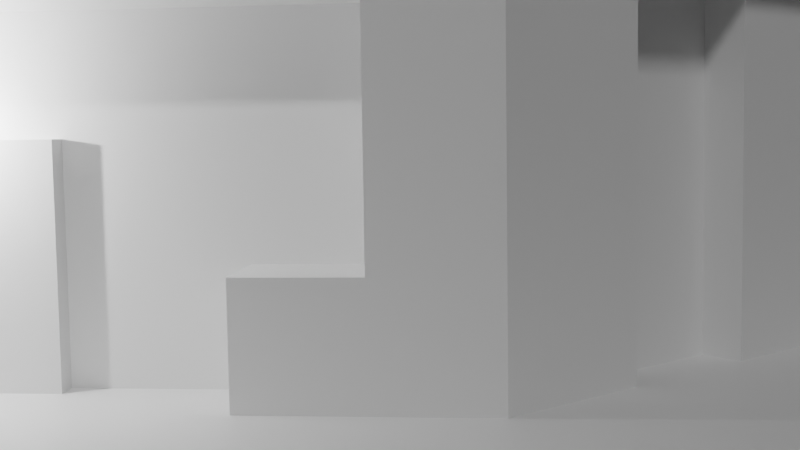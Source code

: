# Source: Esquina.blend  (saved by Blender 2.82.7; exported with 4.5.12 LTS)
import bpy
from mathutils import Matrix  # noqa: F401  (used for matrix-valued properties, if any)

bpy.ops.wm.read_factory_settings(use_empty=True)
scene = bpy.context.scene
scene.name = 'Scene'

# ---- collections
col_collection = bpy.data.collections.new('Collection'); scene.collection.children.link(col_collection)

# ---- materials (node trees are filled in below, after node groups)
mat_material = bpy.data.materials.new('Material')
mat_material.alpha_threshold = 0.0
mat_material.use_transparent_shadow = False
mat_material.line_color = (0.0, 0.0, 0.0, 1.0)

# ---- material node trees
mat_material.use_nodes = True; mat_material.node_tree.nodes.clear()
_N = mat_material.node_tree.nodes; _L = mat_material.node_tree.links
n0 = _N.new('ShaderNodeBsdfPrincipled'); n0.name = 'Principled BSDF'; n0.location = (10, 300)
n0.distribution = 'GGX'
n0.subsurface_method = 'BURLEY'
n0.inputs[2].default_value = 0.4
n0.inputs[3].default_value = 1.45
n0.inputs[27].default_value = (0.0, 0.0, 0.0, 1.0)
n0.inputs[28].default_value = 1.0
n1 = _N.new('ShaderNodeOutputMaterial'); n1.name = 'Material Output'; n1.location = (300, 300)
_L.new(n0.outputs[0], n1.inputs[0])
n1.is_active_output = True

# ---- world
world_world = bpy.data.worlds.new('World'); scene.world = world_world
world_world.use_nodes = True; world_world.node_tree.nodes.clear()
_N = world_world.node_tree.nodes; _L = world_world.node_tree.links
n0 = _N.new('ShaderNodeOutputWorld'); n0.name = 'World Output'; n0.location = (300, 300)
n1 = _N.new('ShaderNodeBackground'); n1.name = 'Background'; n1.location = (10, 300)
n1.inputs[0].default_value = (0.05088, 0.05088, 0.05088, 1.0)
_L.new(n1.outputs[0], n0.inputs[0])
n0.is_active_output = True
world_world.color = (0.05088, 0.05088, 0.05088)
world_world.use_sun_shadow = False
world_world.sun_shadow_jitter_overblur = 0.0

# ---- cameras
cam_camera = bpy.data.cameras.new('Camera')
cam_camera.clip_end = 100.0
cam_camera.lens = 15.57
cam_camera.ortho_scale = 7.314
cam_camera.dof.focus_distance = 11.18
cam_camera_001 = bpy.data.cameras.new('Camera.001')

# ---- lights
light_light = bpy.data.lights.new('Light', 'POINT')
light_light.transmission_factor = 0.0
light_light.energy = 1000.0
light_light.shadow_soft_size = 0.1
light_light.shadow_maximum_resolution = 0.006
light_light.use_absolute_resolution = True
light_sun = bpy.data.lights.new('Sun', 'SUN')
light_sun.transmission_factor = 0.0
light_sun.angle = 0.06918
light_sun.energy = 0.86
light_sun.shadow_soft_size = 0.125
light_light_001 = bpy.data.lights.new('Light.001', 'POINT')
light_light_001.transmission_factor = 0.0
light_light_001.energy = 1000.0
light_light_001.shadow_soft_size = 0.1
light_light_001.shadow_maximum_resolution = 0.006
light_light_001.use_absolute_resolution = True

# ---- meshes
me_cube = bpy.data.meshes.new('Cube')
me_cube.from_pydata([(10.0, 30.0, 1.0), (10.0, -30.0, 1.0), (-10.0, 10.0, 1.0), (-10.0, -10.0, 1.0), (10.0, 30.0, 101.0), (10.0, -30.0, 101.0), (-10.0, 10.0, 101.0), (-10.0, -10.0, 101.0), (0.0, 30.0, 1.0), (0.0, 30.0, -1.0), (0.0, -30.0, 1.0), (0.0, -30.0, -1.0), (-20.0, 10.0, 1.0), (-20.0, 10.0, -1.0), (-20.0, -10.0, 1.0), (-20.0, -10.0, -1.0), (10.0, 30.0, 1.0), (10.0, 30.0, -1.0), (10.0, -30.0, 1.0), (10.0, -30.0, -1.0), (10.0, 30.0, 103.0), (10.0, -30.0, 103.0), (-10.0, 10.0, 103.0), (-10.0, -10.0, 103.0), (10.0, 30.0, 123.0), (10.0, -30.0, 123.0), (-10.0, 10.0, 123.0), (-10.0, -10.0, 123.0), (8.586, 31.41, 101.0), (-11.41, 11.41, 101.0), (8.586, 31.41, 103.0), (-11.41, 11.41, 103.0), (-12.0, 10.0, 101.0), (-12.0, -10.0, 101.0), (-12.0, 10.0, 103.0), (-12.0, -10.0, 103.0), (8.586, -31.41, 101.0), (-11.41, -11.41, 101.0), (8.586, -31.41, 103.0), (-11.41, -11.41, 103.0), (-10.0, 0.0, 101.0), (-10.0, 0.0, 1.0), (-10.0, 10.0, 51.0), (0.0, -20.0, 101.0), (-10.0, -10.0, 51.0), (-10.0, 10.0, 76.0), (-10.0, 0.0, 76.0), (-10.0, -10.0, 76.0), (-10.0, -5.0, 76.0), (-10.0, 5.0, 76.0), (-10.0, 5.0, 1.0), (-10.0, -5.0, 1.0), (0.0, -20.0, 1.0), (-10.0, 10.0, 26.0), (-10.0, -5.0, 26.0), (-10.0, -10.0, 26.0), (10.0, -30.0, 51.0), (-10.0, 5.0, 26.0), (-10.0, 7.5, 51.0), (-10.0, 7.5, 76.0), (-10.0, 7.5, 26.0), (-10.0, -7.5, 76.0), (-10.0, -7.5, 51.0), (-10.0, -7.5, 26.0), (-8.0, 0.0, 1.0), (-8.0, 0.0, 51.0), (-8.0, 0.0, 76.0), (-8.0, -5.0, 76.0), (-8.0, 5.0, 76.0), (-8.0, 5.0, 1.0), (-8.0, -5.0, 1.0), (-8.0, -5.0, 26.0), (-8.0, 5.0, 26.0), (-8.0, 7.5, 51.0), (-8.0, 7.5, 76.0), (-8.0, 7.5, 26.0), (-8.0, -7.5, 76.0), (-8.0, -7.5, 51.0), (-8.0, -7.5, 26.0), (-5.0, -15.0, 1.0), (-5.0, -15.0, 101.0), (5.0, -25.0, 101.0), (5.0, -25.0, 1.0), (-7.5, -12.5, 1.0), (-7.5, -12.5, 101.0), (-7.5, -12.5, 51.0), (7.5, -27.5, 51.0), (7.5, -27.5, 1.0), (7.5, -27.5, 101.0), (10.0, 30.0, 51.0), (0.7071, -19.29, 51.0), (0.0, 20.0, 1.0), (0.0, 20.0, 101.0), (5.0, 25.0, 1.0), (5.0, 25.0, 101.0), (0.7071, -19.29, 1.0), (0.7071, -19.29, 101.0), (-5.0, 15.0, 101.0), (-5.0, 15.0, 1.0), (7.5, 27.5, 1.0), (7.5, 27.5, 51.0), (7.5, 27.5, 101.0), (-7.5, 12.5, 51.0), (-7.5, 12.5, 1.0), (-7.5, 12.5, 101.0), (0.7071, 19.29, 51.0), (0.7071, 19.29, 1.0), (0.7071, 19.29, 101.0), (5.707, 24.29, 1.0), (5.707, 24.29, 101.0), (5.707, 24.29, 51.0), (-4.293, 14.29, 51.0), (-4.293, 14.29, 101.0), (-4.293, 14.29, 1.0), (8.207, 26.79, 1.0), (8.207, 26.79, 51.0), (8.207, 26.79, 101.0), (-6.793, 11.79, 51.0), (-6.793, 11.79, 1.0), (-6.793, 11.79, 101.0), (-4.293, -14.29, 1.0), (-4.293, -14.29, 101.0), (-4.293, -14.29, 51.0), (5.707, -24.29, 51.0), (5.707, -24.29, 101.0), (5.707, -24.29, 1.0), (-6.793, -11.79, 1.0), (-6.793, -11.79, 101.0), (-6.793, -11.79, 51.0), (8.207, -26.79, 51.0), (8.207, -26.79, 1.0), (8.207, -26.79, 101.0), (-8.0, 1.25, 51.0), (-8.0, 1.25, 26.0), (-8.0, 1.25, 1.0), (-8.0, -1.25, 26.0), (-8.0, -1.25, 51.0), (-8.0, -1.25, 1.0), (-8.5, 0.0, 1.0), (-8.5, 0.0, 51.0), (-8.5, 1.25, 51.0), (-8.5, 1.25, 26.0), (-8.5, 1.25, 1.0), (-8.5, -1.25, 26.0), (-8.5, -1.25, 51.0), (-8.5, -1.25, 1.0), (3.207, 21.79, 101.0), (3.207, 21.79, 1.0), (3.207, 21.79, 51.0), (-1.793, 16.79, 101.0), (-1.793, 16.79, 1.0), (-1.793, 16.79, 51.0), (5.0, 25.0, 1.0), (5.0, 25.0, 101.0), (5.0, 25.0, 51.0), (-5.0, 15.0, 51.0), (-5.0, 15.0, 101.0), (-5.0, 15.0, 1.0), (2.5, 22.5, 101.0), (2.5, 22.5, 1.0), (2.5, 22.5, 51.0), (-2.5, 17.5, 101.0), (-2.5, 17.5, 1.0), (-2.5, 17.5, 51.0), (-1.793, -16.79, 101.0), (-1.793, -16.79, 1.0), (-1.793, -16.79, 51.0), (3.207, -21.79, 101.0), (3.207, -21.79, 1.0), (3.207, -21.79, 51.0), (-5.0, -15.0, 1.0), (-5.0, -15.0, 101.0), (-5.0, -15.0, 51.0), (5.0, -25.0, 51.0), (5.0, -25.0, 101.0), (5.0, -25.0, 1.0), (-2.5, -17.5, 101.0), (-2.5, -17.5, 1.0), (-2.5, -17.5, 51.0), (2.5, -22.5, 101.0), (2.5, -22.5, 1.0), (2.5, -22.5, 51.0)], [], [(2, 50, 57, 60, 53), (1, 87, 82, 52, 79, 83, 3, 14, 10), (2, 103, 98, 91, 93, 99, 0, 8, 12), (22, 23, 27, 26), (3, 51, 41, 50, 2, 12, 14), (4, 101, 94, 92, 97, 104, 6, 29, 28), (1, 0, 89, 4, 5, 56), (0, 99, 100, 89), (3, 83, 85, 44, 55), (11, 10, 14, 15), (15, 14, 12, 13), (13, 9, 11, 15), (10, 11, 19, 18), (13, 12, 8, 9), (17, 16, 18, 19), (9, 8, 16, 17), (11, 9, 17, 19), (5, 4, 20, 21), (23, 22, 34, 35), (23, 7, 37, 39), (24, 26, 27, 25), (20, 22, 26, 24), (21, 20, 24, 25), (23, 21, 25, 27), (28, 29, 31, 30), (20, 4, 28, 30), (22, 20, 30, 31), (6, 22, 31, 29), (32, 33, 35, 34), (7, 23, 35, 33), (6, 40, 7, 33, 32), (22, 6, 32, 34), (37, 36, 38, 39), (21, 23, 39, 38), (7, 84, 80, 43, 81, 88, 5, 36, 37), (5, 21, 38, 36), (40, 46, 48, 61, 47, 7), (44, 62, 63, 55), (42, 58, 59, 45), (45, 59, 49, 46, 40, 6), (47, 61, 62, 44), (61, 48, 67, 76), (58, 60, 75, 73), (57, 50, 69, 72), (48, 46, 66, 67), (55, 63, 54, 51, 3), (51, 54, 71, 70), (62, 61, 76, 77), (53, 60, 58, 42), (49, 59, 74, 68), (63, 62, 77, 78), (54, 63, 78, 71), (60, 57, 72, 75), (74, 73, 75, 72, 69, 134, 133, 132, 65, 66, 68), (135, 136, 144, 143), (134, 64, 138, 142), (136, 135, 137, 70, 71, 78, 77, 76, 67, 66, 65), (59, 58, 73, 74), (46, 49, 68, 66), (50, 41, 64, 134, 69), (41, 51, 70, 137, 64), (44, 85, 84, 7, 47), (81, 43, 96, 167, 124), (84, 85, 128, 127), (82, 87, 130, 125), (79, 52, 95, 165, 120), (83, 79, 120, 126), (85, 83, 126, 128), (52, 82, 125, 168, 95), (88, 81, 124, 131), (86, 87, 1, 56), (88, 86, 56, 5), (89, 100, 101, 4), (97, 92, 107, 149, 112), (100, 99, 114, 115), (98, 103, 118, 113), (93, 91, 106, 147, 108), (99, 93, 108, 114), (101, 100, 115, 116), (91, 98, 113, 150, 106), (104, 97, 112, 119), (104, 102, 42, 45, 6), (102, 103, 2, 53, 42), (107, 105, 151, 149), (105, 106, 150, 151), (108, 147, 159, 152), (109, 110, 154, 153), (112, 111, 117, 119), (111, 113, 118, 117), (116, 115, 110, 109), (115, 114, 108, 110), (102, 104, 119, 117), (92, 94, 109, 146, 107), (94, 101, 116, 109), (103, 102, 117, 118), (90, 95, 168, 169), (96, 90, 169, 167), (120, 165, 177, 170), (167, 169, 181, 179), (123, 125, 130, 129), (124, 123, 129, 131), (128, 126, 120, 122), (127, 128, 122, 121), (80, 84, 127, 121), (87, 86, 129, 130), (43, 80, 121, 164, 96), (86, 88, 131, 129), (133, 134, 142, 141), (136, 65, 139, 144), (145, 143, 144, 139, 140, 141, 142, 138), (65, 132, 140, 139), (132, 133, 141, 140), (64, 137, 145, 138), (137, 135, 143, 145), (153, 154, 160, 158), (146, 148, 105, 107), (148, 147, 106, 105), (112, 149, 161, 156), (149, 151, 163, 161), (154, 152, 159, 160), (161, 163, 155, 156), (163, 162, 157, 155), (151, 150, 162, 163), (150, 113, 157, 162), (110, 108, 152, 154), (146, 109, 153, 158), (148, 146, 158, 160), (111, 112, 156, 155), (147, 148, 160, 159), (113, 111, 155, 157), (164, 166, 90, 96), (166, 165, 95, 90), (122, 120, 170, 172), (124, 167, 179, 174), (172, 170, 177, 178), (171, 172, 178, 176), (181, 180, 175, 173), (179, 181, 173, 174), (168, 125, 175, 180), (121, 122, 172, 171), (166, 164, 176, 178), (164, 121, 171, 176), (125, 123, 173, 175), (165, 166, 178, 177), (123, 124, 174, 173), (169, 168, 180, 181)])
_uv = me_cube.uv_layers.new(name='UVMap')
_uv.uv.foreach_set('vector', [0.625, 0.25, 0.625, 0.1875, 0.625, 0.1875, 0.625, 0.2188, 0.625, 0.25, 0.625, 0.75, 0.625, 0.7812, 0.625, 0.8125, 0.625, 0.875, 0.625, 0.9375, 0.625, 0.9688, 0.625, 1.0, 0.625, 1.0, 0.625, 0.75, 0.625, 0.25, 0.625, 0.2812, 0.625, 0.3125, 0.625, 0.375, 0.625, 0.4375, 0.625, 0.4688, 0.625, 0.5, 0.625, 0.5, 0.625, 0.25, 0.625, 0.25, 0.625, 0.0, 0.625, 0.0, 0.625, 0.25, 0.625, 0.0, 0.625, 0.0625, 0.625, 0.125, 0.625, 0.1875, 0.625, 0.25, 0.625, 0.25, 0.625, 0.0, 0.625, 0.5, 0.625, 0.4688, 0.625, 0.4375, 0.625, 0.375, 0.625, 0.3125, 0.625, 0.2812, 0.625, 0.25, 0.625, 0.25, 0.625, 0.5, 0.625, 0.75, 0.625, 0.5, 0.625, 0.5, 0.625, 0.5, 0.625, 0.75, 0.625, 0.75, 0.625, 0.5, 0.625, 0.4688, 0.625, 0.4688, 0.625, 0.5, 0.1419, 0.9999, 0.1066, 0.9999, 0.1066, 0.5, 0.1419, 0.5, 0.1419, 0.75, 0.375, 0.75, 0.625, 0.75, 0.625, 1.0, 0.375, 1.0, 0.375, 0.0, 0.625, 0.0, 0.625, 0.25, 0.375, 0.25, 0.125, 0.5, 0.375, 0.5, 0.375, 0.75, 0.125, 0.75, 0.625, 0.75, 0.375, 0.75, 0.375, 0.75, 0.625, 0.75, 0.375, 0.25, 0.625, 0.25, 0.625, 0.5, 0.375, 0.5, 0.375, 0.5, 0.625, 0.5, 0.625, 0.75, 0.375, 0.75, 0.375, 0.5, 0.625, 0.5, 0.625, 0.5, 0.375, 0.5, 0.375, 0.75, 0.375, 0.5, 0.375, 0.5, 0.375, 0.75, 0.625, 0.75, 0.625, 0.5, 0.625, 0.5, 0.625, 0.75, 0.625, 0.0, 0.625, 0.25, 0.625, 0.25, 0.625, 0.0, 0.625, 1.0, 0.625, 1.0, 0.625, 1.0, 0.625, 1.0, 0.625, 0.5, 0.875, 0.5, 0.875, 0.75, 0.625, 0.75, 0.625, 0.5, 0.625, 0.25, 0.625, 0.25, 0.625, 0.5, 0.625, 0.75, 0.625, 0.5, 0.625, 0.5, 0.625, 0.75, 0.625, 1.0, 0.625, 0.75, 0.625, 0.75, 0.625, 1.0, 0.625, 0.5, 0.625, 0.25, 0.625, 0.25, 0.625, 0.5, 0.625, 0.5, 0.625, 0.5, 0.625, 0.5, 0.625, 0.5, 0.625, 0.25, 0.625, 0.5, 0.625, 0.5, 0.625, 0.25, 0.625, 0.25, 0.625, 0.25, 0.625, 0.25, 0.625, 0.25, 0.625, 0.25, 0.625, 0.0, 0.625, 0.0, 0.625, 0.25, 0.625, 1.0, 0.625, 1.0, 0.625, 1.0, 0.625, 1.0, 0.625, 0.25, 0.625, 0.125, 0.625, 0.0, 0.625, 0.0, 0.625, 0.25, 0.625, 0.25, 0.625, 0.25, 0.625, 0.25, 0.625, 0.25, 0.625, 1.0, 0.625, 0.75, 0.625, 0.75, 0.625, 1.0, 0.625, 0.75, 0.625, 1.0, 0.625, 1.0, 0.625, 0.75, 0.625, 1.0, 0.625, 0.9688, 0.625, 0.9375, 0.625, 0.875, 0.625, 0.8125, 0.625, 0.7812, 0.625, 0.75, 0.625, 0.75, 0.625, 1.0, 0.625, 0.75, 0.625, 0.75, 0.625, 0.75, 0.625, 0.75, 0.625, 0.125, 0.625, 0.125, 0.625, 0.0625, 0.625, 0.03125, 0.625, 0.0, 0.625, 0.0, 0.625, 0.0, 0.625, 0.03125, 0.625, 0.03125, 0.625, 0.0, 0.625, 0.25, 0.625, 0.2188, 0.625, 0.2188, 0.625, 0.25, 0.625, 0.25, 0.625, 0.2188, 0.625, 0.1875, 0.625, 0.125, 0.625, 0.125, 0.625, 0.25, 0.625, 0.0, 0.625, 0.03125, 0.625, 0.03125, 0.625, 0.0, 0.625, 0.03125, 0.625, 0.0625, 0.625, 0.0625, 0.625, 0.03125, 0.625, 0.2188, 0.625, 0.2188, 0.625, 0.2188, 0.625, 0.2188, 0.625, 0.1875, 0.625, 0.1875, 0.625, 0.1875, 0.625, 0.1875, 0.625, 0.0625, 0.625, 0.125, 0.625, 0.125, 0.625, 0.0625, 0.625, 0.0, 0.625, 0.03125, 0.625, 0.0625, 0.625, 0.0625, 0.625, 0.0, 0.625, 0.0625, 0.625, 0.0625, 0.625, 0.0625, 0.625, 0.0625, 0.625, 0.03125, 0.625, 0.03125, 0.625, 0.03125, 0.625, 0.03125, 0.625, 0.25, 0.625, 0.2188, 0.625, 0.2188, 0.625, 0.25, 0.625, 0.1875, 0.625, 0.2188, 0.625, 0.2188, 0.625, 0.1875, 0.625, 0.03125, 0.625, 0.03125, 0.625, 0.03125, 0.625, 0.03125, 0.625, 0.0625, 0.625, 0.03125, 0.625, 0.03125, 0.625, 0.0625, 0.625, 0.2188, 0.625, 0.1875, 0.625, 0.1875, 0.625, 0.2188, 0.625, 0.2188, 0.625, 0.2188, 0.625, 0.2188, 0.625, 0.1875, 0.625, 0.1875, 0.625, 0.1406, 0.625, 0.1406, 0.625, 0.1406, 0.625, 0.125, 0.625, 0.125, 0.625, 0.1875, 0.625, 0.1094, 0.625, 0.1094, 0.625, 0.1094, 0.625, 0.1094, 0.625, 0.1406, 0.625, 0.125, 0.625, 0.125, 0.625, 0.1406, 0.625, 0.1094, 0.625, 0.1094, 0.625, 0.1094, 0.625, 0.0625, 0.625, 0.0625, 0.625, 0.03125, 0.625, 0.03125, 0.625, 0.03125, 0.625, 0.0625, 0.625, 0.125, 0.625, 0.125, 0.625, 0.2188, 0.625, 0.2188, 0.625, 0.2188, 0.625, 0.2188, 0.625, 0.125, 0.625, 0.1875, 0.625, 0.1875, 0.625, 0.125, 0.625, 0.1875, 0.625, 0.125, 0.625, 0.125, 0.625, 0.1406, 0.625, 0.1875, 0.625, 0.125, 0.625, 0.0625, 0.625, 0.0625, 0.625, 0.1094, 0.625, 0.125, 0.1419, 0.5, 0.1066, 0.5, 0.1066, 7.52e-05, 0.1419, 7.52e-05, 0.1419, 0.25, 0.625, 0.8125, 0.625, 0.875, 0.625, 0.875, 0.625, 0.8438, 0.625, 0.8125, 0.625, 0.9688, 0.625, 0.9688, 0.625, 0.9688, 0.625, 0.9688, 0.625, 0.8125, 0.625, 0.7812, 0.625, 0.7812, 0.625, 0.8125, 0.625, 0.9375, 0.625, 0.875, 0.625, 0.875, 0.625, 0.9062, 0.625, 0.9375, 0.625, 0.9688, 0.625, 0.9375, 0.625, 0.9375, 0.625, 0.9688, 0.625, 0.9688, 0.625, 0.9688, 0.625, 0.9688, 0.625, 0.9688, 0.625, 0.875, 0.625, 0.8125, 0.625, 0.8125, 0.625, 0.8438, 0.625, 0.875, 0.625, 0.7812, 0.625, 0.8125, 0.625, 0.8125, 0.625, 0.7812, 0.03543, 0.5, 0.03543, 0.9999, 7.52e-05, 0.9999, 7.526e-05, 0.5, 0.03543, 7.528e-05, 0.03543, 0.5, 7.526e-05, 0.5, 7.547e-05, 7.52e-05, 0.625, 0.5, 0.625, 0.4688, 0.625, 0.4688, 0.625, 0.5, 0.625, 0.3125, 0.625, 0.375, 0.625, 0.375, 0.625, 0.3438, 0.625, 0.3125, 0.625, 0.4688, 0.625, 0.4688, 0.625, 0.4688, 0.625, 0.4688, 0.625, 0.3125, 0.625, 0.2812, 0.625, 0.2812, 0.625, 0.3125, 0.625, 0.4375, 0.625, 0.375, 0.625, 0.375, 0.625, 0.4062, 0.625, 0.4375, 0.625, 0.4688, 0.625, 0.4375, 0.625, 0.4375, 0.625, 0.4688, 0.625, 0.4688, 0.625, 0.4688, 0.625, 0.4688, 0.625, 0.4688, 0.625, 0.375, 0.625, 0.3125, 0.625, 0.3125, 0.625, 0.3438, 0.625, 0.375, 0.625, 0.2812, 0.625, 0.3125, 0.625, 0.3125, 0.625, 0.2812, 0.625, 0.2812, 0.625, 0.2812, 0.625, 0.25, 0.625, 0.25, 0.625, 0.25, 0.625, 0.2812, 0.625, 0.2812, 0.625, 0.25, 0.625, 0.25, 0.625, 0.25, 0.625, 0.375, 0.625, 0.375, 0.625, 0.3438, 0.625, 0.3438, 0.625, 0.375, 0.625, 0.375, 0.625, 0.3438, 0.625, 0.3438, 0.625, 0.4375, 0.625, 0.4062, 0.625, 0.4062, 0.625, 0.4375, 0.625, 0.4375, 0.625, 0.4375, 0.625, 0.4375, 0.625, 0.4375, 0.625, 0.3125, 0.625, 0.3125, 0.625, 0.2812, 0.625, 0.2812, 0.625, 0.3125, 0.625, 0.3125, 0.625, 0.2812, 0.625, 0.2812, 0.625, 0.4688, 0.625, 0.4688, 0.625, 0.4375, 0.625, 0.4375, 0.625, 0.4688, 0.625, 0.4688, 0.625, 0.4375, 0.625, 0.4375, 0.625, 0.2812, 0.625, 0.2812, 0.625, 0.2812, 0.625, 0.2812, 0.625, 0.375, 0.625, 0.4375, 0.625, 0.4375, 0.625, 0.4062, 0.625, 0.375, 0.625, 0.4375, 0.625, 0.4688, 0.625, 0.4688, 0.625, 0.4375, 0.625, 0.2812, 0.625, 0.2812, 0.625, 0.2812, 0.625, 0.2812, 0.625, 0.875, 0.625, 0.875, 0.625, 0.8438, 0.625, 0.8438, 0.625, 0.875, 0.625, 0.875, 0.625, 0.8438, 0.625, 0.8438, 0.625, 0.9375, 0.625, 0.9062, 0.625, 0.9062, 0.625, 0.9375, 0.625, 0.8438, 0.625, 0.8438, 0.625, 0.8438, 0.625, 0.8438, 0.625, 0.8125, 0.625, 0.8125, 0.625, 0.7812, 0.625, 0.7812, 0.625, 0.8125, 0.625, 0.8125, 0.625, 0.7812, 0.625, 0.7812, 0.625, 0.9688, 0.625, 0.9688, 0.625, 0.9375, 0.625, 0.9375, 0.625, 0.9688, 0.625, 0.9688, 0.625, 0.9375, 0.625, 0.9375, 0.625, 0.9375, 0.625, 0.9688, 0.625, 0.9688, 0.625, 0.9375, 0.625, 0.7812, 0.625, 0.7812, 0.625, 0.7812, 0.625, 0.7812, 0.625, 0.875, 0.625, 0.9375, 0.625, 0.9375, 0.625, 0.9062, 0.625, 0.875, 0.625, 0.7812, 0.625, 0.7812, 0.625, 0.7812, 0.625, 0.7812, 0.625, 0.1406, 0.625, 0.1406, 0.625, 0.1406, 0.625, 0.1406, 0.625, 0.1094, 0.625, 0.125, 0.625, 0.125, 0.625, 0.1094, 0.625, 0.1094, 0.625, 0.1094, 0.625, 0.1094, 0.625, 0.125, 0.625, 0.1406, 0.625, 0.1406, 0.625, 0.1406, 0.625, 0.125, 0.625, 0.125, 0.625, 0.1406, 0.625, 0.1406, 0.625, 0.125, 0.625, 0.1406, 0.625, 0.1406, 0.625, 0.1406, 0.625, 0.1406, 0.625, 0.125, 0.625, 0.1094, 0.625, 0.1094, 0.625, 0.125, 0.625, 0.1094, 0.625, 0.1094, 0.625, 0.1094, 0.625, 0.1094, 0.625, 0.4375, 0.625, 0.4375, 0.625, 0.4062, 0.625, 0.4062, 0.625, 0.4062, 0.625, 0.4062, 0.625, 0.375, 0.625, 0.375, 0.625, 0.4062, 0.625, 0.4062, 0.625, 0.375, 0.625, 0.375, 0.625, 0.3125, 0.625, 0.3438, 0.625, 0.3438, 0.625, 0.3125, 0.625, 0.3438, 0.625, 0.3438, 0.625, 0.3438, 0.625, 0.3438, 0.625, 0.4375, 0.625, 0.4375, 0.625, 0.4062, 0.625, 0.4062, 0.625, 0.3438, 0.625, 0.3438, 0.625, 0.3125, 0.625, 0.3125, 0.625, 0.3438, 0.625, 0.3438, 0.625, 0.3125, 0.625, 0.3125, 0.625, 0.3438, 0.625, 0.3438, 0.625, 0.3438, 0.625, 0.3438, 0.625, 0.3438, 0.625, 0.3125, 0.625, 0.3125, 0.625, 0.3438, 0.625, 0.4375, 0.625, 0.4375, 0.625, 0.4375, 0.625, 0.4375, 0.625, 0.4062, 0.625, 0.4375, 0.625, 0.4375, 0.625, 0.4062, 0.625, 0.4062, 0.625, 0.4062, 0.625, 0.4062, 0.625, 0.4062, 0.625, 0.3125, 0.625, 0.3125, 0.625, 0.3125, 0.625, 0.3125, 0.625, 0.4062, 0.625, 0.4062, 0.625, 0.4062, 0.625, 0.4062, 0.625, 0.3125, 0.625, 0.3125, 0.625, 0.3125, 0.625, 0.3125, 0.625, 0.9062, 0.625, 0.9062, 0.625, 0.875, 0.625, 0.875, 0.625, 0.9062, 0.625, 0.9062, 0.625, 0.875, 0.625, 0.875, 0.625, 0.9375, 0.625, 0.9375, 0.625, 0.9375, 0.625, 0.9375, 0.625, 0.8125, 0.625, 0.8438, 0.625, 0.8438, 0.625, 0.8125, 0.1064, 0.5, 0.1064, 0.9999, 0.07108, 0.9999, 0.07108, 0.5, 0.1064, 7.52e-05, 0.1064, 0.5, 0.07108, 0.5, 0.07108, 7.528e-05, 0.03558, 0.5, 0.03558, 7.522e-05, 0.07093, 7.52e-05, 0.07093, 0.5, 0.03558, 0.9999, 0.03558, 0.5, 0.07093, 0.5, 0.07093, 0.9999, 0.625, 0.8438, 0.625, 0.8125, 0.625, 0.8125, 0.625, 0.8438, 0.625, 0.9375, 0.625, 0.9375, 0.625, 0.9375, 0.625, 0.9375, 0.625, 0.9062, 0.625, 0.9062, 0.625, 0.9062, 0.625, 0.9062, 0.625, 0.9062, 0.625, 0.9375, 0.625, 0.9375, 0.625, 0.9062, 0.625, 0.8125, 0.625, 0.8125, 0.625, 0.8125, 0.625, 0.8125, 0.625, 0.9062, 0.625, 0.9062, 0.625, 0.9062, 0.625, 0.9062, 0.625, 0.8125, 0.625, 0.8125, 0.625, 0.8125, 0.625, 0.8125, 0.625, 0.8438, 0.625, 0.8438, 0.625, 0.8438, 0.625, 0.8438])
me_cube.materials.append(mat_material)
me_cube.use_remesh_preserve_volume = False
me_cube.use_remesh_preserve_attributes = False
me_cube.use_mirror_vertex_groups = False
me_cube.update()

# ---- objects
ob_cube = bpy.data.objects.new('Cube', me_cube)
ob_light = bpy.data.objects.new('Light', light_light)
ob_camera = bpy.data.objects.new('Camera', cam_camera)
ob_camera_001 = bpy.data.objects.new('Camera.001', cam_camera_001)
ob_sun = bpy.data.objects.new('Sun', light_sun)
ob_light_001 = bpy.data.objects.new('Light.001', light_light_001)

# ---- transforms, parenting, visibility, modifiers, constraints
ob_cube.location = (0.0, 0.0, 0.0)
ob_cube.scale = (1.0, 1.0, 0.1)
ob_cube.lock_rotations_4d = False
ob_cube.empty_display_type = 'ARROWS'
ob_cube.lineart.crease_threshold = 0.0
ob_light.location = (4.076, 1.005, 5.904)
ob_light.rotation_euler = (0.6503, 0.05522, 1.866)
ob_light.lock_rotations_4d = False
ob_light.empty_display_type = 'ARROWS'
ob_light.color = (0.0, 0.0, 0.0, 0.0)
ob_light.lineart.crease_threshold = 0.0
ob_camera.location = (7.359, -6.926, 4.958)
ob_camera.rotation_euler = (1.109, 0.0, 0.8149)
ob_camera.scale = (0.7939, 6.759, 1.772)
ob_camera.lock_rotations_4d = False
ob_camera.empty_display_type = 'ARROWS'
ob_camera.color = (0.0, 0.0, 0.0, 0.0)
ob_camera.display_type = 'WIRE'
ob_camera.lineart.crease_threshold = 0.0
ob_camera_001.location = (-29.26, -10.05, 5.17)
ob_camera_001.rotation_euler = (1.486, 0.01469, -1.473)
ob_camera_001.scale = (1.0, 1.487, 1.004)
ob_camera_001.lineart.crease_threshold = 0.0
ob_sun.location = (-23.61, -4.247, 21.48)
ob_sun.rotation_euler = (-6.108, 0.8083, -2.813)
ob_sun.lineart.crease_threshold = 0.0
ob_light_001.location = (-10.2, 1.49, 5.544)
ob_light_001.rotation_euler = (0.6503, 0.05522, 1.866)
ob_light_001.lock_rotations_4d = False
ob_light_001.empty_display_type = 'ARROWS'
ob_light_001.color = (0.0, 0.0, 0.0, 0.0)
ob_light_001.lineart.crease_threshold = 0.0

# ---- collection membership
col_collection.objects.link(ob_cube)
col_collection.objects.link(ob_light)
col_collection.objects.link(ob_camera)
col_collection.objects.link(ob_camera_001)
col_collection.objects.link(ob_sun)
col_collection.objects.link(ob_light_001)

# ---- scene / render settings (as saved in the file)
scene.camera = ob_camera_001
scene.frame_start = 1; scene.frame_end = 250; scene.frame_set(1)
scene.render.engine = 'BLENDER_EEVEE_NEXT'
scene.cycles.use_denoising = False
scene.cycles.samples = 128
scene.cycles.sampling_pattern = 'TABULATED_SOBOL'
scene.cycles.use_adaptive_sampling = False
scene.cycles.use_light_tree = False
scene.view_settings.view_transform = 'Filmic'
bpy.context.view_layer.update()
